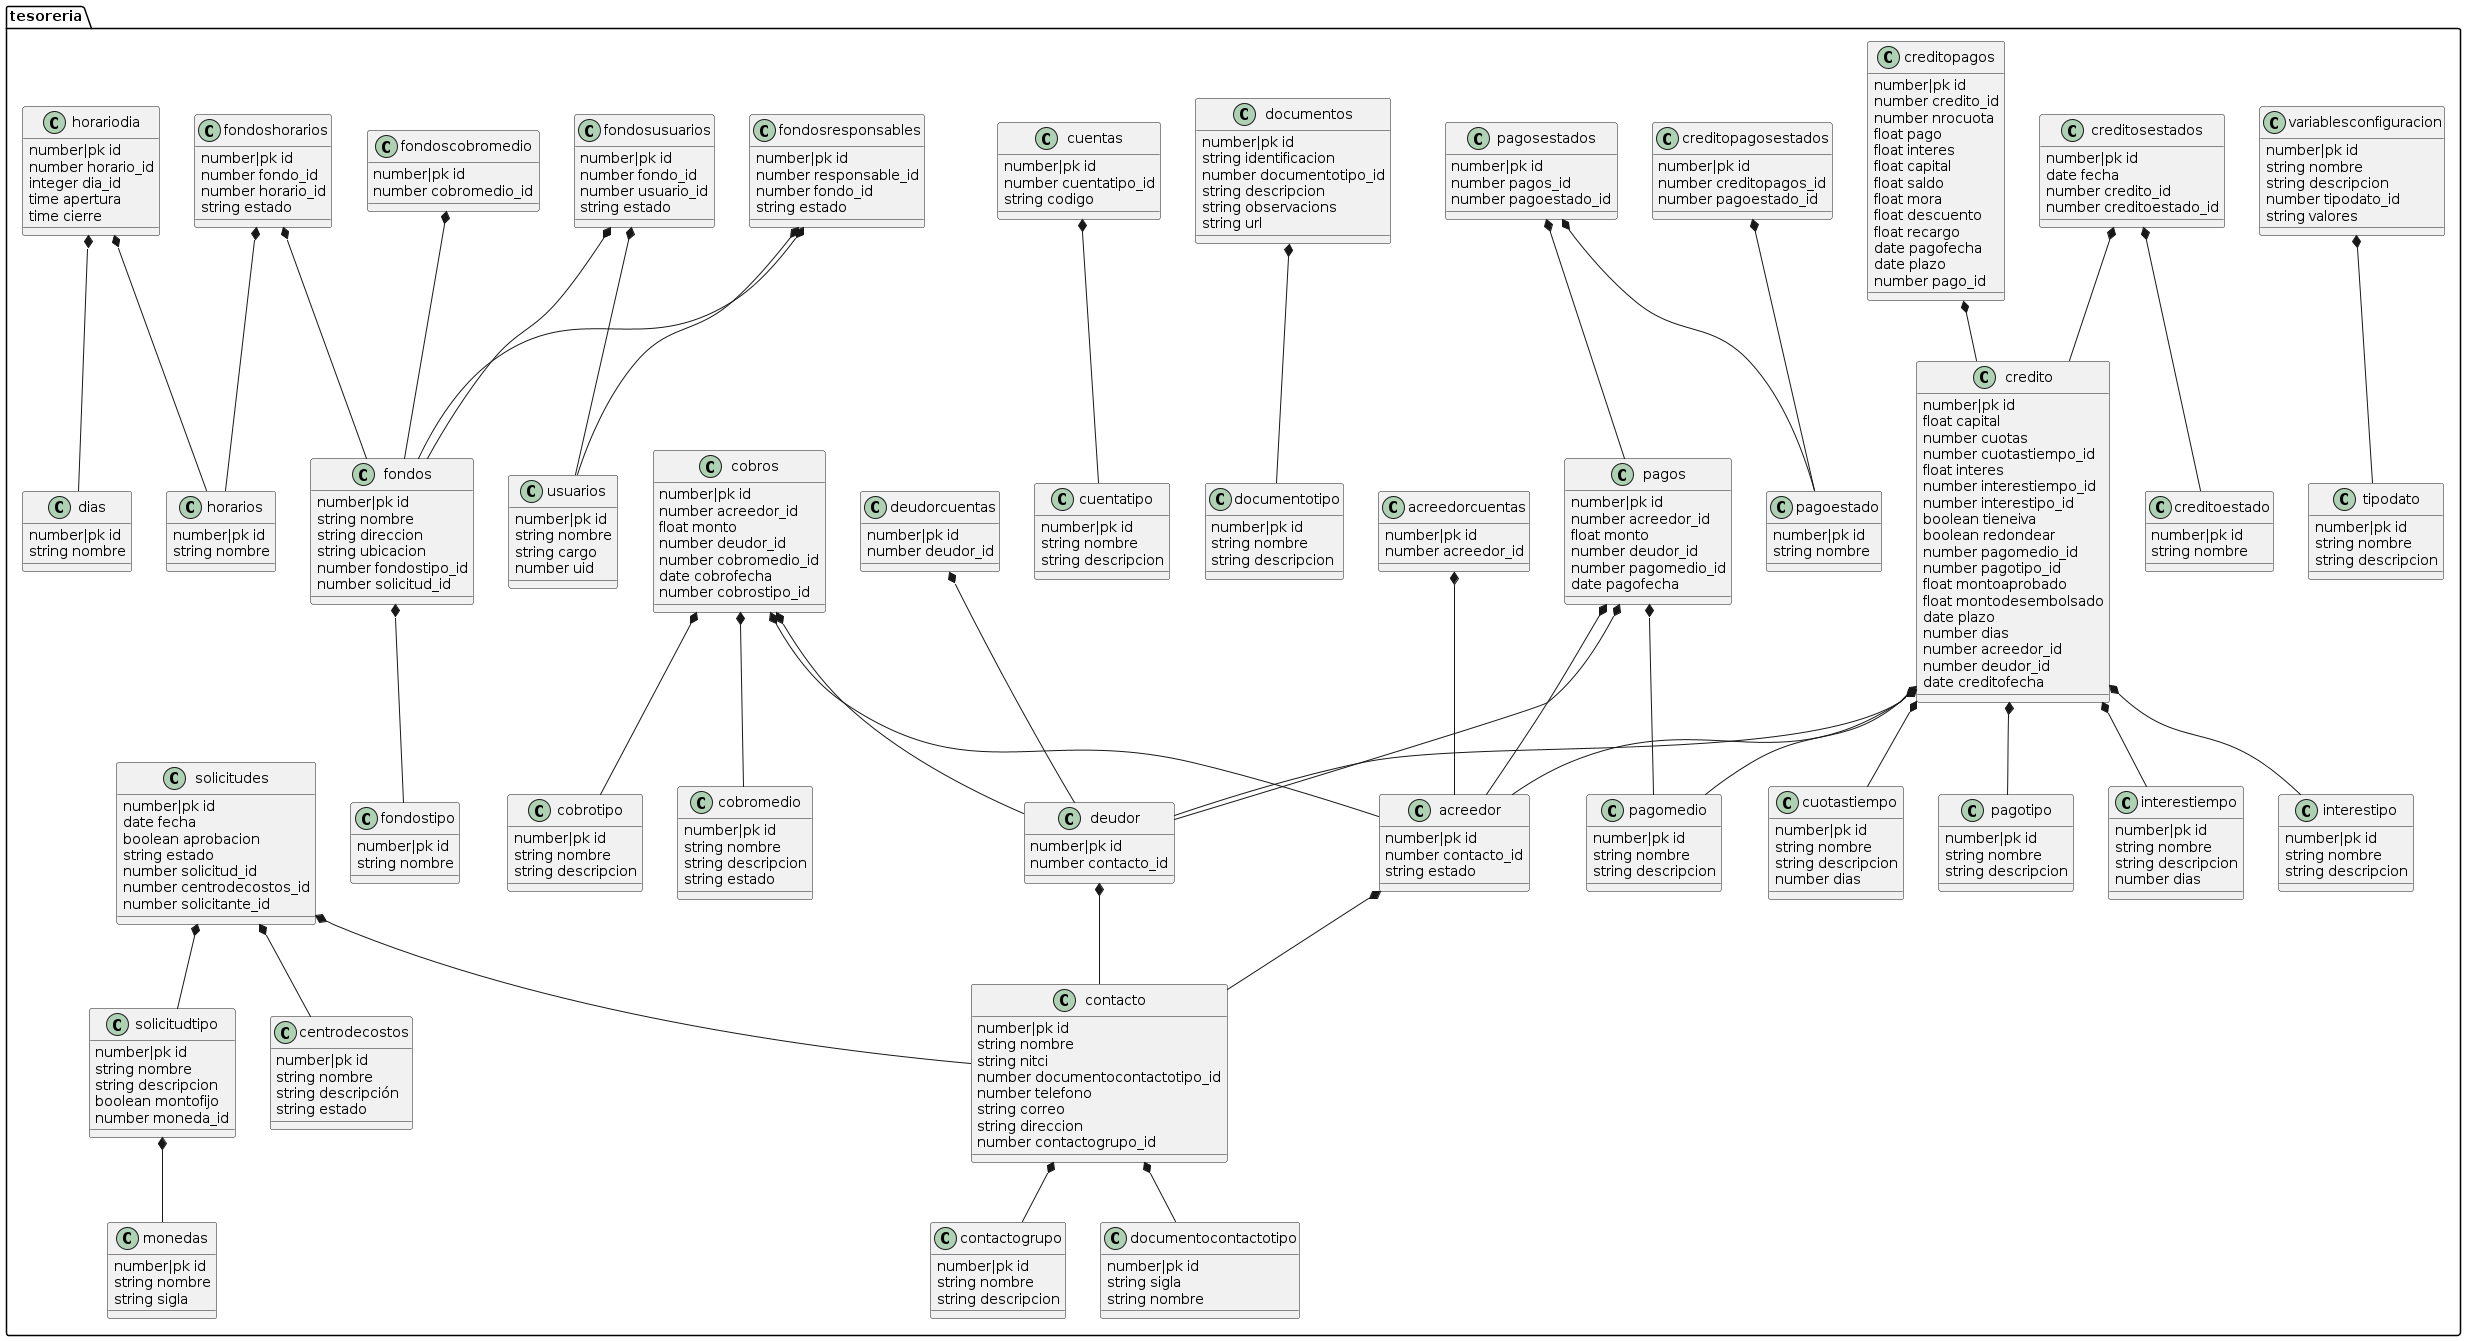

The diagram above was rendered by PlantUML. Its source (embedded in the PNG):
@startuml
package tesoreria{
	class tipodato{
		number|pk id
		string nombre
		string descripcion
	}
	class variablesconfiguracion{
		number|pk id
		string nombre
		string descripcion
		number tipodato_id
		string valores
	}
	class monedas{
		number|pk id
		string nombre
		string sigla
	}
	class cuotastiempo{
		number|pk id
		string nombre
		string descripcion
		number dias
	}
	class interestiempo{
		number|pk id
		string nombre
		string descripcion
		number dias
	}
	class interestipo{
		number|pk id
		string nombre
		string descripcion
	}
	class pagomedio{
		number|pk id
		string nombre
		string descripcion
	}
	class pagotipo{
		number|pk id
		string nombre
		string descripcion
	}
	class acreedor{
		number|pk id
		number contacto_id
		string estado
	}
	class deudor{
		number|pk id
		number contacto_id
	}
	class documentocontactotipo{
		number|pk id
		string sigla
		string nombre
	}
	class contactogrupo{
		number|pk id
		string nombre
		string descripcion
	}
	class contacto{
		number|pk id
		string nombre
		string nitci
		number documentocontactotipo_id
		number telefono
		string correo
		string direccion
		number contactogrupo_id
	}
	class creditoestado{
		number|pk id
		string nombre
	}
	class credito{
		number|pk id
		float capital
		number cuotas
		number cuotastiempo_id
		float interes
		number interestiempo_id
		number interestipo_id
		boolean tieneiva
		boolean redondear
		number pagomedio_id
		number pagotipo_id
		float montoaprobado
		float montodesembolsado
		date plazo
		number dias
		number acreedor_id
		number deudor_id
		date creditofecha
	}
	class creditosestados{
		number|pk id
		date fecha
		number credito_id
		number creditoestado_id
	}
	class pagoestado{
		number|pk id
		string nombre
	}
	class pagosestados{
		number|pk id
		number pagos_id
		number pagoestado_id
	}
	class creditopagosestados{
		number|pk id
		number creditopagos_id
		number pagoestado_id
	}
	class creditopagos{
		number|pk id
		number credito_id
		number nrocuota
		float pago
		float interes
		float capital
		float saldo
		float mora
		float descuento
		float recargo
		date pagofecha
		date plazo
		number pago_id
	}
	class pagos{
		number|pk id
		number acreedor_id
		float monto
		number deudor_id
		number pagomedio_id
		date pagofecha
	}
	class cobros{
		number|pk id
		number acreedor_id
		float monto
		number deudor_id
		number cobromedio_id
		date cobrofecha
		number cobrostipo_id
	}
	class cobromedio{
		number|pk id
		string nombre
		string descripcion
		string estado
	}
	class cobrotipo{
		number|pk id
		string nombre
		string descripcion
	}
	class documentotipo{
		number|pk id
		string nombre
		string descripcion
	}
	class documentos{
		number|pk id
		string identificacion
		number documentotipo_id
		string descripcion
		string observacions
		string url
	}
	class cuentatipo{
		number|pk id
		string nombre
		string descripcion
	}
	class cuentas{
		number|pk id
		number cuentatipo_id
		string codigo
	}
	class acreedorcuentas{
		number|pk id
		number acreedor_id
	}
	class deudorcuentas{
		number|pk id
		number deudor_id
	}
	class fondostipo{
		number|pk id
		string nombre
	}
	class usuarios{
		number|pk id
		string nombre
		string cargo
		number uid
	}
	class fondos{
		number|pk id
		string nombre
		string direccion
		string ubicacion
		number fondostipo_id
		number solicitud_id
	}
	class fondosresponsables{
		number|pk id
		number responsable_id
		number fondo_id
		string estado
	}
	class fondoshorarios{
		number|pk id
		number fondo_id
		number horario_id
		string estado
	}
	class fondoscobromedio{
		number|pk id
		number cobromedio_id
	}
	class horarios{
		number|pk id
		string nombre
	}
	class dias{
		number|pk id
		string nombre
	}
	class horariodia{
		number|pk id
		number horario_id
		integer dia_id
		time apertura
		time cierre
	}
	class fondosusuarios{
		number|pk id
		number fondo_id
		number usuario_id
		string estado
	}
	class solicitudtipo{
		number|pk id
		string nombre
		string descripcion
		boolean montofijo
		number moneda_id
	}
	class solicitudes{
		number|pk id
		date fecha
		boolean aprobacion
		string estado
		number solicitud_id
		number centrodecostos_id
		number solicitante_id
	}
	class centrodecostos{
		number|pk id
		string nombre
		string descripción
		string estado
	}
variablesconfiguracion *-- tipodato
acreedor *-- contacto
deudor *-- contacto
contacto *-- documentocontactotipo
contacto *-- contactogrupo
credito *-- cuotastiempo
credito *-- interestiempo
credito *-- interestipo
credito *-- pagomedio
credito *-- pagotipo
credito *-- acreedor
credito *-- deudor
creditosestados *-- credito
creditosestados *-- creditoestado
pagosestados *-- pagos
pagosestados *-- pagoestado
creditopagosestados *-- pagoestado
creditopagos *-- credito
pagos *-- acreedor
pagos *-- deudor
pagos *-- pagomedio
cobros *-- acreedor
cobros *-- deudor
cobros *-- cobromedio
cobros *-- cobrotipo
documentos *-- documentotipo
cuentas *-- cuentatipo
acreedorcuentas *-- acreedor
deudorcuentas *-- deudor
fondos *-- fondostipo
fondosresponsables *-- usuarios
fondosresponsables *-- fondos
fondoshorarios *-- fondos
fondoshorarios *-- horarios
fondoscobromedio *-- fondos
horariodia *-- horarios
horariodia *-- dias
fondosusuarios *-- fondos
fondosusuarios *-- usuarios
solicitudtipo *-- monedas
solicitudes *-- contacto
solicitudes *-- solicitudtipo
solicitudes *-- centrodecostos

}

@enduml